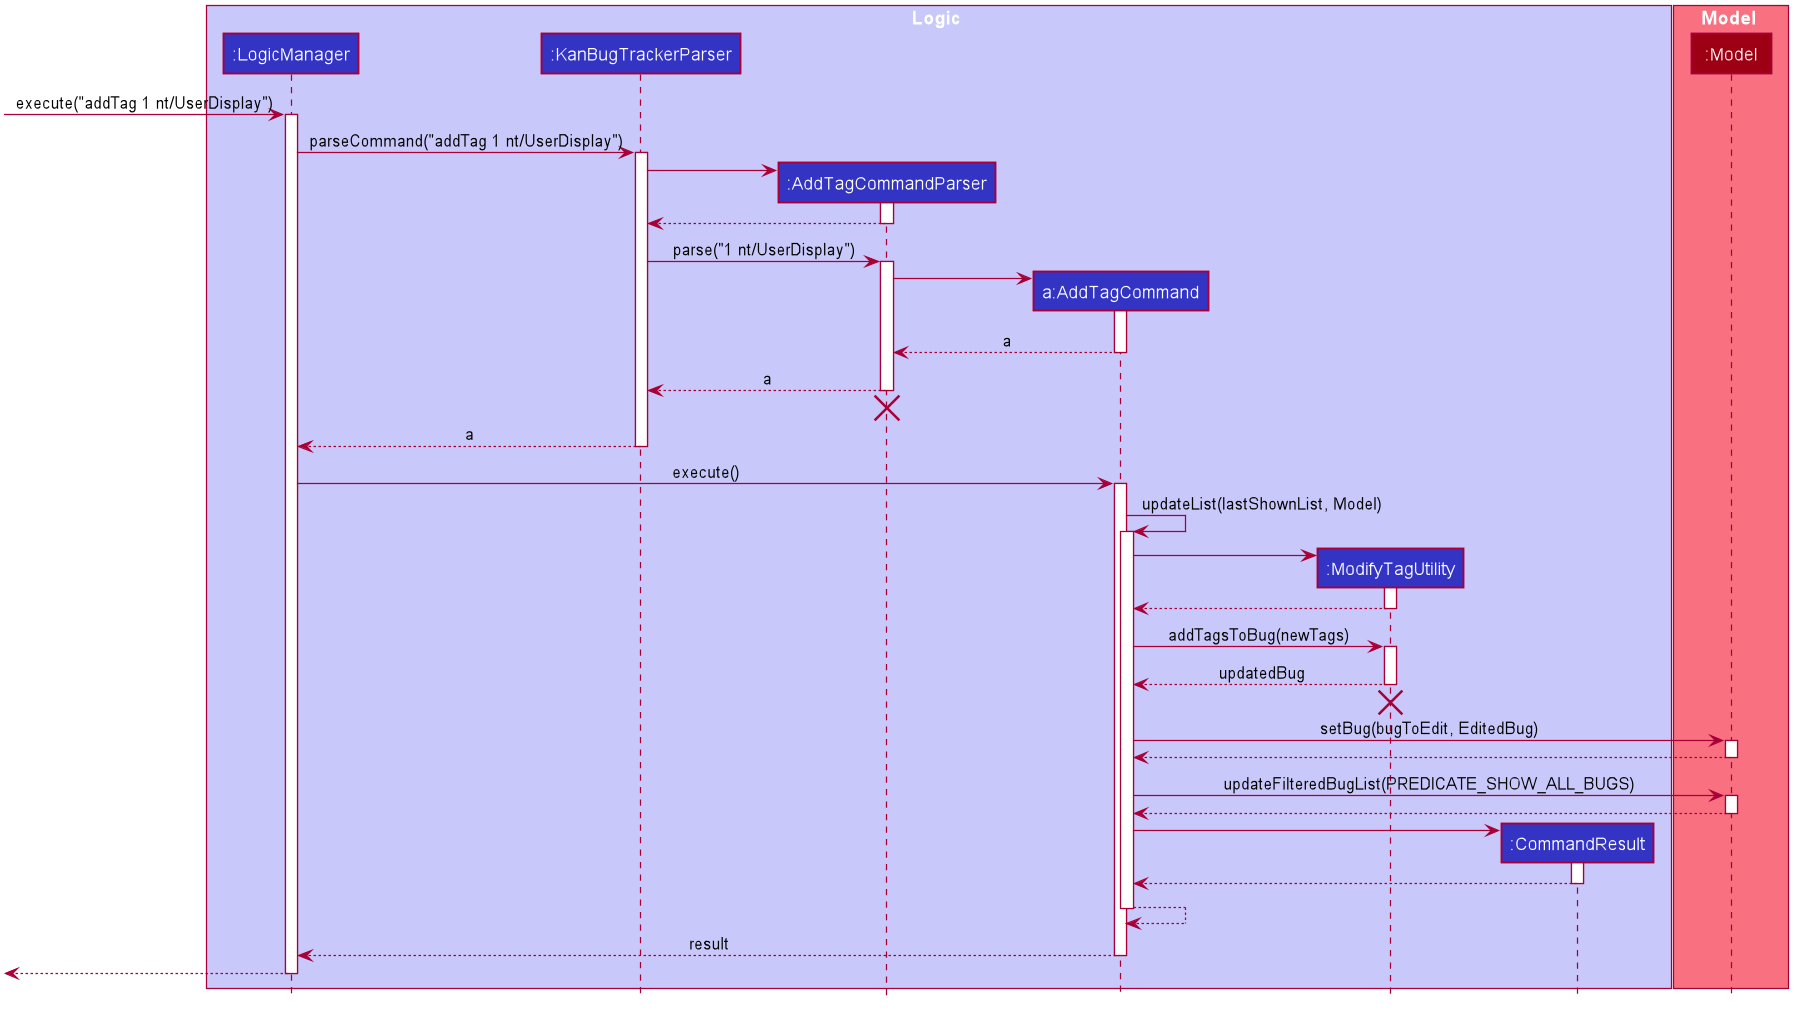

The diagram above was rendered by PlantUML. Its source (embedded in the PNG):
@startuml








skinparam BackgroundColor #FFFFFFF

skinparam Shadowing false

skinparam Class {
    FontColor #FFFFFF
    BorderThickness 1
    BorderColor #FFFFFF
    StereotypeFontColor #FFFFFF
    FontName Arial
}

skinparam Actor {
    BorderColor #000000
    Color #000000
    FontName Arial
}

skinparam Sequence {
    MessageAlign center
    BoxFontSize 15
    BoxPadding 0
    BoxFontColor #FFFFFF
    FontName Arial
}

skinparam Participant {
    FontColor #FFFFFFF
    Padding 20
}

skinparam MinClassWidth 50
skinparam ParticipantPadding 10
skinparam Shadowing false
skinparam DefaultTextAlignment center
skinparam packageStyle Rectangle

hide footbox
hide members
hide circle

box Logic #C8C8FA
participant ":LogicManager" as LogicManager #3333C4
participant ":KanBugTrackerParser" as KanBugTrackerParser #3333C4
participant ":AddTagCommandParser" as AddTagCommandParser #3333C4
participant "a:AddTagCommand" as AddTagCommand #3333C4
participant ":ModifyTagUtility" as ModifyTagUtility #3333C4
participant ":CommandResult" as CommandResult #3333C4
end box

box Model #F97181
participant ":Model" as Model #9D0012
end box

[-> LogicManager : execute("addTag 1 nt/UserDisplay")
activate LogicManager

LogicManager -> KanBugTrackerParser : parseCommand("addTag 1 nt/UserDisplay")
activate KanBugTrackerParser

create AddTagCommandParser
KanBugTrackerParser -> AddTagCommandParser
activate AddTagCommandParser

AddTagCommandParser --> KanBugTrackerParser
deactivate AddTagCommandParser

KanBugTrackerParser -> AddTagCommandParser : parse("1 nt/UserDisplay")
activate AddTagCommandParser

create AddTagCommand
AddTagCommandParser -> AddTagCommand
activate AddTagCommand

AddTagCommand --> AddTagCommandParser : a
deactivate AddTagCommand

AddTagCommandParser --> KanBugTrackerParser : a
deactivate AddTagCommandParser
AddTagCommandParser -[hidden]-> KanBugTrackerParser
destroy AddTagCommandParser

KanBugTrackerParser --> LogicManager : a
deactivate KanBugTrackerParser

LogicManager -> AddTagCommand : execute()
activate AddTagCommand

AddTagCommand -> AddTagCommand : updateList(lastShownList, Model)
activate AddTagCommand

create ModifyTagUtility
AddTagCommand -> ModifyTagUtility
activate ModifyTagUtility

ModifyTagUtility --> AddTagCommand
deactivate ModifyTagUtility

AddTagCommand -> ModifyTagUtility : addTagsToBug(newTags)
activate ModifyTagUtility

ModifyTagUtility --> AddTagCommand : updatedBug
deactivate ModifyTagUtility
ModifyTagUtility -[hidden]-> AddTagCommand
destroy ModifyTagUtility

AddTagCommand -> Model : setBug(bugToEdit, EditedBug)
activate Model

Model --> AddTagCommand
deactivate Model

AddTagCommand -> Model : updateFilteredBugList(PREDICATE_SHOW_ALL_BUGS)
activate Model

Model --> AddTagCommand
deactivate Model

create CommandResult
AddTagCommand -> CommandResult
activate CommandResult

CommandResult --> AddTagCommand
deactivate CommandResult

AddTagCommand --> AddTagCommand
deactivate AddTagCommand

AddTagCommand --> LogicManager : result
deactivate AddTagCommand

[<--LogicManager
deactivate LogicManager
@enduml